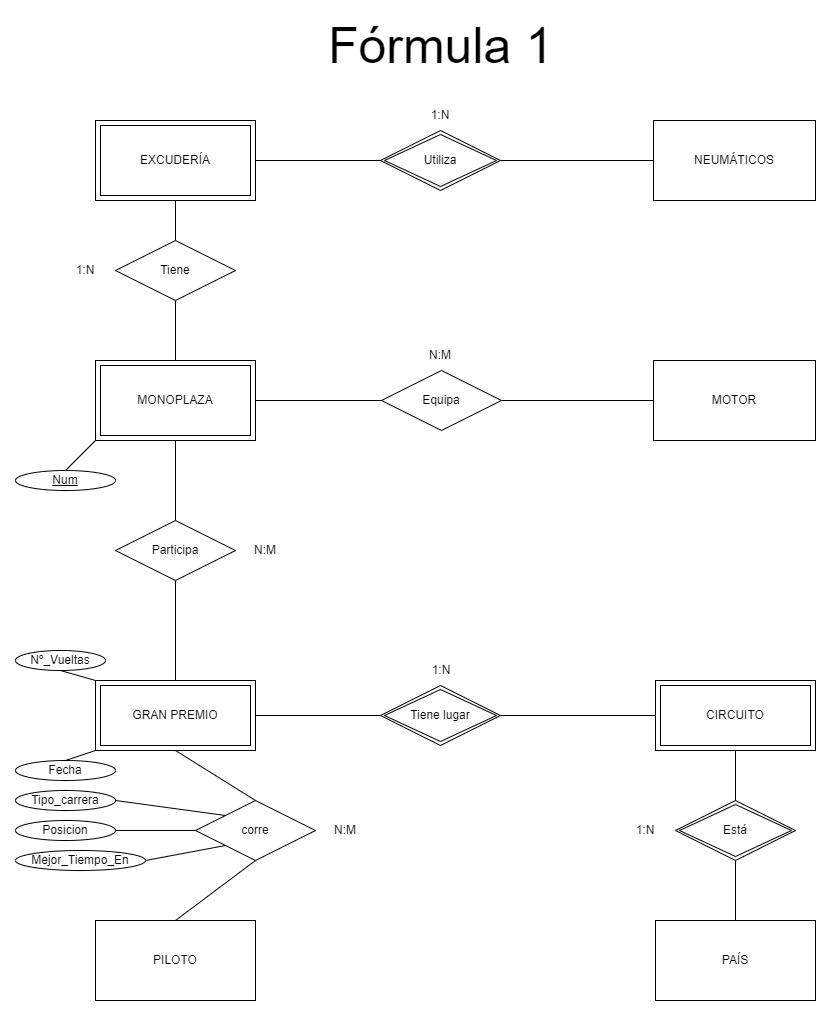

The diagram above was exported from draw.io. Its source (the exported page's mxGraphModel, read from the mxfile embedded in the PNG):
<mxGraphModel dx="918" dy="721" grid="1" gridSize="10" guides="1" tooltips="1" connect="1" arrows="1" fold="1" page="1" pageScale="1" pageWidth="850" pageHeight="1100" math="0" shadow="0" extFonts="Permanent Marker^https://fonts.googleapis.com/css?family=Permanent+Marker">
  <root>
    <mxCell id="0" />
    <mxCell id="1" parent="0" />
    <mxCell id="3Vvxi2mEvQ-5YO-njRld-2" value="&lt;font style=&quot;font-size: 50px&quot;&gt;Fórmula 1&lt;/font&gt;" style="text;html=1;strokeColor=none;fillColor=none;align=center;verticalAlign=middle;whiteSpace=wrap;rounded=0;" vertex="1" parent="1">
      <mxGeometry x="213" y="30" width="425" height="30" as="geometry" />
    </mxCell>
    <mxCell id="3Vvxi2mEvQ-5YO-njRld-152" value="EXCUDERÍA" style="shape=ext;margin=3;double=1;whiteSpace=wrap;html=1;align=center;fontSize=12;" vertex="1" parent="1">
      <mxGeometry x="80" y="120" width="160" height="80" as="geometry" />
    </mxCell>
    <mxCell id="3Vvxi2mEvQ-5YO-njRld-153" value="Utiliza" style="shape=rhombus;double=1;perimeter=rhombusPerimeter;whiteSpace=wrap;html=1;align=center;fontSize=12;" vertex="1" parent="1">
      <mxGeometry x="365" y="130" width="120" height="60" as="geometry" />
    </mxCell>
    <mxCell id="3Vvxi2mEvQ-5YO-njRld-155" value="NEUMÁTICOS" style="whiteSpace=wrap;html=1;align=center;fontSize=12;" vertex="1" parent="1">
      <mxGeometry x="638" y="120" width="162" height="80" as="geometry" />
    </mxCell>
    <mxCell id="3Vvxi2mEvQ-5YO-njRld-156" value="1:N" style="text;html=1;strokeColor=none;fillColor=none;align=center;verticalAlign=middle;whiteSpace=wrap;rounded=0;fontSize=12;" vertex="1" parent="1">
      <mxGeometry x="395" y="100" width="60" height="30" as="geometry" />
    </mxCell>
    <mxCell id="3Vvxi2mEvQ-5YO-njRld-157" value="MONOPLAZA" style="shape=ext;margin=3;double=1;whiteSpace=wrap;html=1;align=center;fontSize=12;" vertex="1" parent="1">
      <mxGeometry x="80" y="360" width="160" height="80" as="geometry" />
    </mxCell>
    <mxCell id="3Vvxi2mEvQ-5YO-njRld-158" value="Tiene" style="shape=rhombus;perimeter=rhombusPerimeter;whiteSpace=wrap;html=1;align=center;fontSize=12;" vertex="1" parent="1">
      <mxGeometry x="100" y="240" width="120" height="60" as="geometry" />
    </mxCell>
    <mxCell id="3Vvxi2mEvQ-5YO-njRld-159" value="1:N" style="text;html=1;strokeColor=none;fillColor=none;align=center;verticalAlign=middle;whiteSpace=wrap;rounded=0;fontSize=12;" vertex="1" parent="1">
      <mxGeometry x="40" y="255" width="60" height="30" as="geometry" />
    </mxCell>
    <mxCell id="3Vvxi2mEvQ-5YO-njRld-160" value="" style="endArrow=none;html=1;rounded=0;fontSize=12;exitX=0.5;exitY=1;exitDx=0;exitDy=0;entryX=0.5;entryY=0;entryDx=0;entryDy=0;" edge="1" parent="1" source="3Vvxi2mEvQ-5YO-njRld-158" target="3Vvxi2mEvQ-5YO-njRld-157">
      <mxGeometry width="50" height="50" relative="1" as="geometry">
        <mxPoint x="190" y="310" as="sourcePoint" />
        <mxPoint x="240" y="260" as="targetPoint" />
      </mxGeometry>
    </mxCell>
    <mxCell id="3Vvxi2mEvQ-5YO-njRld-161" value="" style="endArrow=none;html=1;rounded=0;fontSize=12;exitX=0.5;exitY=1;exitDx=0;exitDy=0;entryX=0.5;entryY=0;entryDx=0;entryDy=0;" edge="1" parent="1" source="3Vvxi2mEvQ-5YO-njRld-152" target="3Vvxi2mEvQ-5YO-njRld-158">
      <mxGeometry width="50" height="50" relative="1" as="geometry">
        <mxPoint x="360" y="380" as="sourcePoint" />
        <mxPoint x="410" y="330" as="targetPoint" />
      </mxGeometry>
    </mxCell>
    <mxCell id="3Vvxi2mEvQ-5YO-njRld-162" value="" style="endArrow=none;html=1;rounded=0;fontSize=12;entryX=1;entryY=0.5;entryDx=0;entryDy=0;exitX=0;exitY=0.5;exitDx=0;exitDy=0;" edge="1" parent="1" source="3Vvxi2mEvQ-5YO-njRld-155" target="3Vvxi2mEvQ-5YO-njRld-153">
      <mxGeometry width="50" height="50" relative="1" as="geometry">
        <mxPoint x="370" y="390" as="sourcePoint" />
        <mxPoint x="420" y="340" as="targetPoint" />
      </mxGeometry>
    </mxCell>
    <mxCell id="3Vvxi2mEvQ-5YO-njRld-163" value="" style="endArrow=none;html=1;rounded=0;fontSize=12;entryX=1;entryY=0.5;entryDx=0;entryDy=0;exitX=0;exitY=0.5;exitDx=0;exitDy=0;" edge="1" parent="1" source="3Vvxi2mEvQ-5YO-njRld-153" target="3Vvxi2mEvQ-5YO-njRld-152">
      <mxGeometry width="50" height="50" relative="1" as="geometry">
        <mxPoint x="380" y="400" as="sourcePoint" />
        <mxPoint x="430" y="350" as="targetPoint" />
      </mxGeometry>
    </mxCell>
    <mxCell id="3Vvxi2mEvQ-5YO-njRld-164" value="Equipa" style="shape=rhombus;perimeter=rhombusPerimeter;whiteSpace=wrap;html=1;align=center;fontSize=12;" vertex="1" parent="1">
      <mxGeometry x="366" y="370" width="120" height="60" as="geometry" />
    </mxCell>
    <mxCell id="3Vvxi2mEvQ-5YO-njRld-166" value="Num" style="ellipse;whiteSpace=wrap;html=1;align=center;fontStyle=4;fontSize=12;" vertex="1" parent="1">
      <mxGeometry y="470" width="100" height="20" as="geometry" />
    </mxCell>
    <mxCell id="3Vvxi2mEvQ-5YO-njRld-167" value="" style="endArrow=none;html=1;rounded=0;fontSize=12;exitX=0;exitY=1;exitDx=0;exitDy=0;entryX=0.5;entryY=0;entryDx=0;entryDy=0;" edge="1" parent="1" source="3Vvxi2mEvQ-5YO-njRld-157" target="3Vvxi2mEvQ-5YO-njRld-166">
      <mxGeometry width="50" height="50" relative="1" as="geometry">
        <mxPoint x="260" y="460" as="sourcePoint" />
        <mxPoint x="20" y="460" as="targetPoint" />
      </mxGeometry>
    </mxCell>
    <mxCell id="3Vvxi2mEvQ-5YO-njRld-168" value="MOTOR" style="whiteSpace=wrap;html=1;align=center;fontSize=12;" vertex="1" parent="1">
      <mxGeometry x="638" y="360" width="162" height="80" as="geometry" />
    </mxCell>
    <mxCell id="3Vvxi2mEvQ-5YO-njRld-172" value="" style="endArrow=none;html=1;rounded=0;fontSize=12;entryX=0;entryY=0.5;entryDx=0;entryDy=0;exitX=1;exitY=0.5;exitDx=0;exitDy=0;" edge="1" parent="1" source="3Vvxi2mEvQ-5YO-njRld-157" target="3Vvxi2mEvQ-5YO-njRld-164">
      <mxGeometry width="50" height="50" relative="1" as="geometry">
        <mxPoint x="260" y="420" as="sourcePoint" />
        <mxPoint x="310" y="370" as="targetPoint" />
      </mxGeometry>
    </mxCell>
    <mxCell id="3Vvxi2mEvQ-5YO-njRld-173" value="" style="endArrow=none;html=1;rounded=0;fontSize=12;entryX=0;entryY=0.5;entryDx=0;entryDy=0;exitX=1;exitY=0.5;exitDx=0;exitDy=0;" edge="1" parent="1" source="3Vvxi2mEvQ-5YO-njRld-164" target="3Vvxi2mEvQ-5YO-njRld-168">
      <mxGeometry width="50" height="50" relative="1" as="geometry">
        <mxPoint x="410" y="340" as="sourcePoint" />
        <mxPoint x="460" y="290" as="targetPoint" />
      </mxGeometry>
    </mxCell>
    <mxCell id="3Vvxi2mEvQ-5YO-njRld-174" value="N:M" style="text;html=1;strokeColor=none;fillColor=none;align=center;verticalAlign=middle;whiteSpace=wrap;rounded=0;fontSize=12;" vertex="1" parent="1">
      <mxGeometry x="395" y="340" width="60" height="30" as="geometry" />
    </mxCell>
    <mxCell id="3Vvxi2mEvQ-5YO-njRld-175" value="Participa" style="shape=rhombus;perimeter=rhombusPerimeter;whiteSpace=wrap;html=1;align=center;fontSize=12;" vertex="1" parent="1">
      <mxGeometry x="100" y="520" width="120" height="60" as="geometry" />
    </mxCell>
    <mxCell id="3Vvxi2mEvQ-5YO-njRld-176" value="" style="endArrow=none;html=1;rounded=0;fontSize=12;exitX=0.5;exitY=1;exitDx=0;exitDy=0;entryX=0.5;entryY=0;entryDx=0;entryDy=0;" edge="1" parent="1" source="3Vvxi2mEvQ-5YO-njRld-175" target="3Vvxi2mEvQ-5YO-njRld-178">
      <mxGeometry width="50" height="50" relative="1" as="geometry">
        <mxPoint x="410" y="590" as="sourcePoint" />
        <mxPoint x="460" y="540" as="targetPoint" />
      </mxGeometry>
    </mxCell>
    <mxCell id="3Vvxi2mEvQ-5YO-njRld-177" value="" style="endArrow=none;html=1;rounded=0;fontSize=12;exitX=0.5;exitY=0;exitDx=0;exitDy=0;entryX=0.5;entryY=1;entryDx=0;entryDy=0;" edge="1" parent="1" source="3Vvxi2mEvQ-5YO-njRld-175" target="3Vvxi2mEvQ-5YO-njRld-157">
      <mxGeometry width="50" height="50" relative="1" as="geometry">
        <mxPoint x="410" y="590" as="sourcePoint" />
        <mxPoint x="460" y="540" as="targetPoint" />
      </mxGeometry>
    </mxCell>
    <mxCell id="3Vvxi2mEvQ-5YO-njRld-178" value="GRAN PREMIO" style="shape=ext;margin=3;double=1;whiteSpace=wrap;html=1;align=center;fontSize=12;" vertex="1" parent="1">
      <mxGeometry x="80" y="680" width="160" height="70" as="geometry" />
    </mxCell>
    <mxCell id="3Vvxi2mEvQ-5YO-njRld-183" value="Nº_Vueltas" style="ellipse;whiteSpace=wrap;html=1;align=center;fontSize=12;" vertex="1" parent="1">
      <mxGeometry y="650" width="90" height="20" as="geometry" />
    </mxCell>
    <mxCell id="3Vvxi2mEvQ-5YO-njRld-184" value="Fecha" style="ellipse;whiteSpace=wrap;html=1;align=center;fontSize=12;" vertex="1" parent="1">
      <mxGeometry y="760" width="100" height="20" as="geometry" />
    </mxCell>
    <mxCell id="3Vvxi2mEvQ-5YO-njRld-185" value="" style="endArrow=none;html=1;rounded=0;fontSize=12;entryX=0.5;entryY=1;entryDx=0;entryDy=0;exitX=0;exitY=0;exitDx=0;exitDy=0;" edge="1" parent="1" source="3Vvxi2mEvQ-5YO-njRld-178" target="3Vvxi2mEvQ-5YO-njRld-183">
      <mxGeometry width="50" height="50" relative="1" as="geometry">
        <mxPoint x="10" y="700" as="sourcePoint" />
        <mxPoint x="60" y="650" as="targetPoint" />
      </mxGeometry>
    </mxCell>
    <mxCell id="3Vvxi2mEvQ-5YO-njRld-186" value="" style="endArrow=none;html=1;rounded=0;fontSize=12;exitX=0.5;exitY=0;exitDx=0;exitDy=0;entryX=0;entryY=1;entryDx=0;entryDy=0;" edge="1" parent="1" source="3Vvxi2mEvQ-5YO-njRld-184" target="3Vvxi2mEvQ-5YO-njRld-178">
      <mxGeometry width="50" height="50" relative="1" as="geometry">
        <mxPoint x="30" y="800" as="sourcePoint" />
        <mxPoint x="160" y="780" as="targetPoint" />
      </mxGeometry>
    </mxCell>
    <mxCell id="3Vvxi2mEvQ-5YO-njRld-187" value="N:M" style="text;html=1;strokeColor=none;fillColor=none;align=center;verticalAlign=middle;whiteSpace=wrap;rounded=0;fontSize=12;" vertex="1" parent="1">
      <mxGeometry x="220" y="535" width="60" height="30" as="geometry" />
    </mxCell>
    <mxCell id="3Vvxi2mEvQ-5YO-njRld-188" value="PILOTO" style="whiteSpace=wrap;html=1;align=center;fontSize=12;" vertex="1" parent="1">
      <mxGeometry x="80" y="920" width="160" height="80" as="geometry" />
    </mxCell>
    <mxCell id="3Vvxi2mEvQ-5YO-njRld-189" value="corre" style="shape=rhombus;perimeter=rhombusPerimeter;whiteSpace=wrap;html=1;align=center;fontSize=12;" vertex="1" parent="1">
      <mxGeometry x="180" y="800" width="120" height="60" as="geometry" />
    </mxCell>
    <mxCell id="3Vvxi2mEvQ-5YO-njRld-191" value="Mejor_Tiempo_En" style="ellipse;whiteSpace=wrap;html=1;align=center;fontSize=12;" vertex="1" parent="1">
      <mxGeometry y="850" width="130" height="20" as="geometry" />
    </mxCell>
    <mxCell id="3Vvxi2mEvQ-5YO-njRld-192" value="Posicion" style="ellipse;whiteSpace=wrap;html=1;align=center;fontSize=12;" vertex="1" parent="1">
      <mxGeometry y="820" width="100" height="20" as="geometry" />
    </mxCell>
    <mxCell id="3Vvxi2mEvQ-5YO-njRld-193" value="Tipo_carrera" style="ellipse;whiteSpace=wrap;html=1;align=center;fontSize=12;" vertex="1" parent="1">
      <mxGeometry y="790" width="100" height="20" as="geometry" />
    </mxCell>
    <mxCell id="3Vvxi2mEvQ-5YO-njRld-194" value="" style="endArrow=none;html=1;rounded=0;fontSize=12;exitX=1;exitY=0.5;exitDx=0;exitDy=0;entryX=0;entryY=0;entryDx=0;entryDy=0;" edge="1" parent="1" source="3Vvxi2mEvQ-5YO-njRld-193" target="3Vvxi2mEvQ-5YO-njRld-189">
      <mxGeometry width="50" height="50" relative="1" as="geometry">
        <mxPoint x="410" y="840" as="sourcePoint" />
        <mxPoint x="460" y="790" as="targetPoint" />
      </mxGeometry>
    </mxCell>
    <mxCell id="3Vvxi2mEvQ-5YO-njRld-195" value="" style="endArrow=none;html=1;rounded=0;fontSize=12;exitX=1;exitY=0.5;exitDx=0;exitDy=0;entryX=0;entryY=0.5;entryDx=0;entryDy=0;" edge="1" parent="1" source="3Vvxi2mEvQ-5YO-njRld-192" target="3Vvxi2mEvQ-5YO-njRld-189">
      <mxGeometry width="50" height="50" relative="1" as="geometry">
        <mxPoint x="135" y="795" as="sourcePoint" />
        <mxPoint x="185" y="745" as="targetPoint" />
      </mxGeometry>
    </mxCell>
    <mxCell id="3Vvxi2mEvQ-5YO-njRld-196" value="" style="endArrow=none;html=1;rounded=0;fontSize=12;entryX=0;entryY=1;entryDx=0;entryDy=0;exitX=1;exitY=0.5;exitDx=0;exitDy=0;" edge="1" parent="1" source="3Vvxi2mEvQ-5YO-njRld-191" target="3Vvxi2mEvQ-5YO-njRld-189">
      <mxGeometry width="50" height="50" relative="1" as="geometry">
        <mxPoint x="120" y="910" as="sourcePoint" />
        <mxPoint x="170" y="860" as="targetPoint" />
      </mxGeometry>
    </mxCell>
    <mxCell id="3Vvxi2mEvQ-5YO-njRld-200" value="" style="endArrow=none;html=1;rounded=0;fontSize=12;entryX=0.5;entryY=1;entryDx=0;entryDy=0;exitX=0.5;exitY=0;exitDx=0;exitDy=0;" edge="1" parent="1" source="3Vvxi2mEvQ-5YO-njRld-188" target="3Vvxi2mEvQ-5YO-njRld-189">
      <mxGeometry width="50" height="50" relative="1" as="geometry">
        <mxPoint x="140" y="900" as="sourcePoint" />
        <mxPoint x="190" y="850" as="targetPoint" />
      </mxGeometry>
    </mxCell>
    <mxCell id="3Vvxi2mEvQ-5YO-njRld-201" value="" style="endArrow=none;html=1;rounded=0;fontSize=12;exitX=0.5;exitY=1;exitDx=0;exitDy=0;entryX=0.5;entryY=0;entryDx=0;entryDy=0;" edge="1" parent="1" source="3Vvxi2mEvQ-5YO-njRld-178" target="3Vvxi2mEvQ-5YO-njRld-189">
      <mxGeometry width="50" height="50" relative="1" as="geometry">
        <mxPoint x="170" y="790" as="sourcePoint" />
        <mxPoint x="220" y="740" as="targetPoint" />
      </mxGeometry>
    </mxCell>
    <mxCell id="3Vvxi2mEvQ-5YO-njRld-204" value="" style="endArrow=none;html=1;rounded=0;fontSize=12;exitX=1;exitY=0.5;exitDx=0;exitDy=0;entryX=0;entryY=0.5;entryDx=0;entryDy=0;" edge="1" parent="1" source="3Vvxi2mEvQ-5YO-njRld-178" target="3Vvxi2mEvQ-5YO-njRld-207">
      <mxGeometry width="50" height="50" relative="1" as="geometry">
        <mxPoint x="270" y="730" as="sourcePoint" />
        <mxPoint x="365" y="715" as="targetPoint" />
      </mxGeometry>
    </mxCell>
    <mxCell id="3Vvxi2mEvQ-5YO-njRld-205" value="" style="endArrow=none;html=1;rounded=0;fontSize=12;exitX=1;exitY=0.5;exitDx=0;exitDy=0;entryX=0;entryY=0.5;entryDx=0;entryDy=0;" edge="1" parent="1" source="3Vvxi2mEvQ-5YO-njRld-207" target="3Vvxi2mEvQ-5YO-njRld-208">
      <mxGeometry width="50" height="50" relative="1" as="geometry">
        <mxPoint x="485" y="715" as="sourcePoint" />
        <mxPoint x="610" y="820" as="targetPoint" />
      </mxGeometry>
    </mxCell>
    <mxCell id="3Vvxi2mEvQ-5YO-njRld-206" value="1:N" style="text;html=1;strokeColor=none;fillColor=none;align=center;verticalAlign=middle;whiteSpace=wrap;rounded=0;fontSize=12;" vertex="1" parent="1">
      <mxGeometry x="396" y="655" width="60" height="30" as="geometry" />
    </mxCell>
    <mxCell id="3Vvxi2mEvQ-5YO-njRld-207" value="Tiene lugar" style="shape=rhombus;double=1;perimeter=rhombusPerimeter;whiteSpace=wrap;html=1;align=center;fontSize=12;" vertex="1" parent="1">
      <mxGeometry x="365" y="685" width="120" height="60" as="geometry" />
    </mxCell>
    <mxCell id="3Vvxi2mEvQ-5YO-njRld-208" value="CIRCUITO" style="shape=ext;margin=3;double=1;whiteSpace=wrap;html=1;align=center;fontSize=12;" vertex="1" parent="1">
      <mxGeometry x="640" y="680" width="160" height="70" as="geometry" />
    </mxCell>
    <mxCell id="3Vvxi2mEvQ-5YO-njRld-209" value="Está" style="shape=rhombus;double=1;perimeter=rhombusPerimeter;whiteSpace=wrap;html=1;align=center;fontSize=12;" vertex="1" parent="1">
      <mxGeometry x="660" y="800" width="120" height="60" as="geometry" />
    </mxCell>
    <mxCell id="3Vvxi2mEvQ-5YO-njRld-210" value="" style="endArrow=none;html=1;rounded=0;fontSize=12;entryX=0.5;entryY=1;entryDx=0;entryDy=0;exitX=0.5;exitY=0;exitDx=0;exitDy=0;" edge="1" parent="1" source="3Vvxi2mEvQ-5YO-njRld-212" target="3Vvxi2mEvQ-5YO-njRld-209">
      <mxGeometry width="50" height="50" relative="1" as="geometry">
        <mxPoint x="410" y="840" as="sourcePoint" />
        <mxPoint x="460" y="790" as="targetPoint" />
      </mxGeometry>
    </mxCell>
    <mxCell id="3Vvxi2mEvQ-5YO-njRld-211" value="" style="endArrow=none;html=1;rounded=0;fontSize=12;entryX=0.5;entryY=1;entryDx=0;entryDy=0;exitX=0.5;exitY=0;exitDx=0;exitDy=0;" edge="1" parent="1" source="3Vvxi2mEvQ-5YO-njRld-209" target="3Vvxi2mEvQ-5YO-njRld-208">
      <mxGeometry width="50" height="50" relative="1" as="geometry">
        <mxPoint x="638" y="820" as="sourcePoint" />
        <mxPoint x="688" y="770" as="targetPoint" />
      </mxGeometry>
    </mxCell>
    <mxCell id="3Vvxi2mEvQ-5YO-njRld-212" value="PAÍS" style="whiteSpace=wrap;html=1;align=center;fontSize=12;" vertex="1" parent="1">
      <mxGeometry x="640" y="920" width="160" height="80" as="geometry" />
    </mxCell>
    <mxCell id="3Vvxi2mEvQ-5YO-njRld-213" value="1:N" style="text;html=1;strokeColor=none;fillColor=none;align=center;verticalAlign=middle;whiteSpace=wrap;rounded=0;fontSize=12;" vertex="1" parent="1">
      <mxGeometry x="600" y="815" width="60" height="30" as="geometry" />
    </mxCell>
    <mxCell id="3Vvxi2mEvQ-5YO-njRld-214" value="N:M" style="text;html=1;strokeColor=none;fillColor=none;align=center;verticalAlign=middle;whiteSpace=wrap;rounded=0;fontSize=12;" vertex="1" parent="1">
      <mxGeometry x="300" y="815" width="60" height="30" as="geometry" />
    </mxCell>
  </root>
</mxGraphModel>